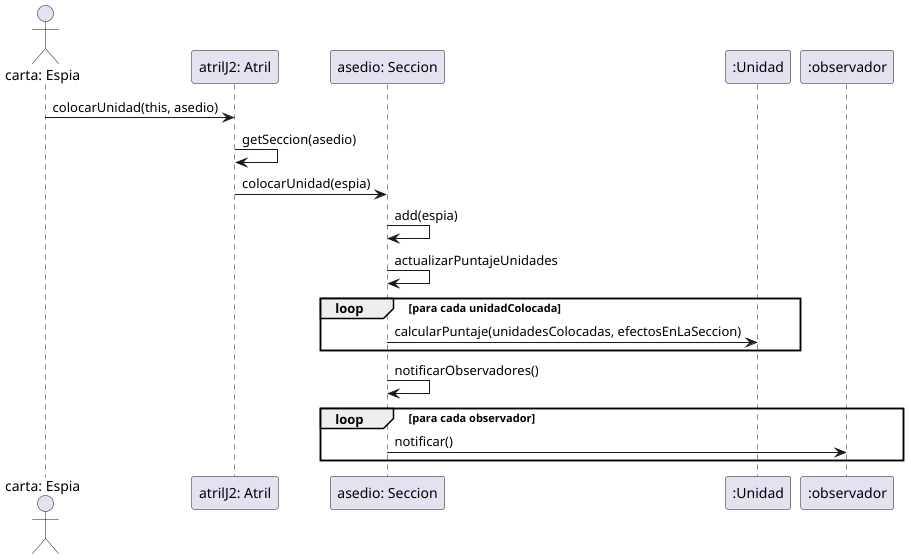

The diagram above was rendered by PlantUML. Its source (embedded in the PNG):
@startuml
actor "carta: Espia" as espia
participant "atrilJ2: Atril" as atril
participant "asedio: Seccion" as seccion
participant ":Unidad" as unidades

espia -> atril: colocarUnidad(this, asedio)
atril -> atril: getSeccion(asedio)
atril -> seccion: colocarUnidad(espia)

seccion -> seccion: add(espia)

seccion -> seccion: actualizarPuntajeUnidades
loop para cada unidadColocada
seccion -> unidades: calcularPuntaje(unidadesColocadas, efectosEnLaSeccion)
end

seccion -> seccion: notificarObservadores()
loop para cada observador
seccion -> ":observador": notificar()
end

@enduml